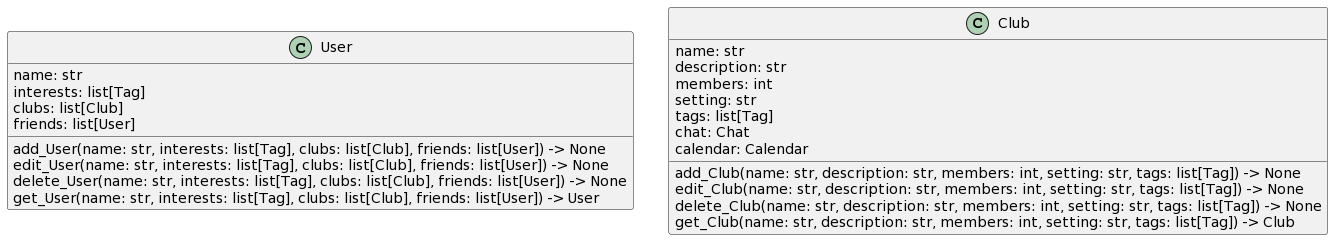

The diagram above was rendered by PlantUML. Its source (embedded in the PNG):
@startuml
set namespaceSeparator none
class User {
    name: str
    interests: list[Tag]
    clubs: list[Club]
    friends: list[User]

    add_User(name: str, interests: list[Tag], clubs: list[Club], friends: list[User]) -> None
    edit_User(name: str, interests: list[Tag], clubs: list[Club], friends: list[User]) -> None
    delete_User(name: str, interests: list[Tag], clubs: list[Club], friends: list[User]) -> None
    get_User(name: str, interests: list[Tag], clubs: list[Club], friends: list[User]) -> User
}

class Club {
    name: str
    description: str
    members: int
    setting: str
    tags: list[Tag]
    chat: Chat
    calendar: Calendar

    add_Club(name: str, description: str, members: int, setting: str, tags: list[Tag]) -> None
    edit_Club(name: str, description: str, members: int, setting: str, tags: list[Tag]) -> None
    delete_Club(name: str, description: str, members: int, setting: str, tags: list[Tag]) -> None
    get_Club(name: str, description: str, members: int, setting: str, tags: list[Tag]) -> Club
}
@enduml